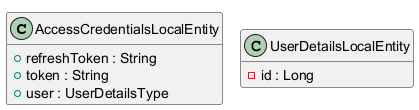

The diagram above was rendered by PlantUML. Its source (embedded in the PNG):
@startuml
!pragma layout smetana

class AccessCredentialsLocalEntity {
	{field} +refreshToken : String
	{field} +token : String
	{field} +user : UserDetailsType
	{method}  {static} +builder () : AccessCredentialsLocalEntityBuilder
	{method} #canEqual ( other : Object ) : boolean
	{method} +equals ( o : Object ) : boolean
	{method} +hashCode () : int
	{method} +toString () : String
}


class UserDetailsLocalEntity {
	{field} -id : Long
	{method} #canEqual ( other : Object ) : boolean
	{method} +equals ( o : Object ) : boolean
	{method} +hashCode () : int
}





hide methods

@enduml